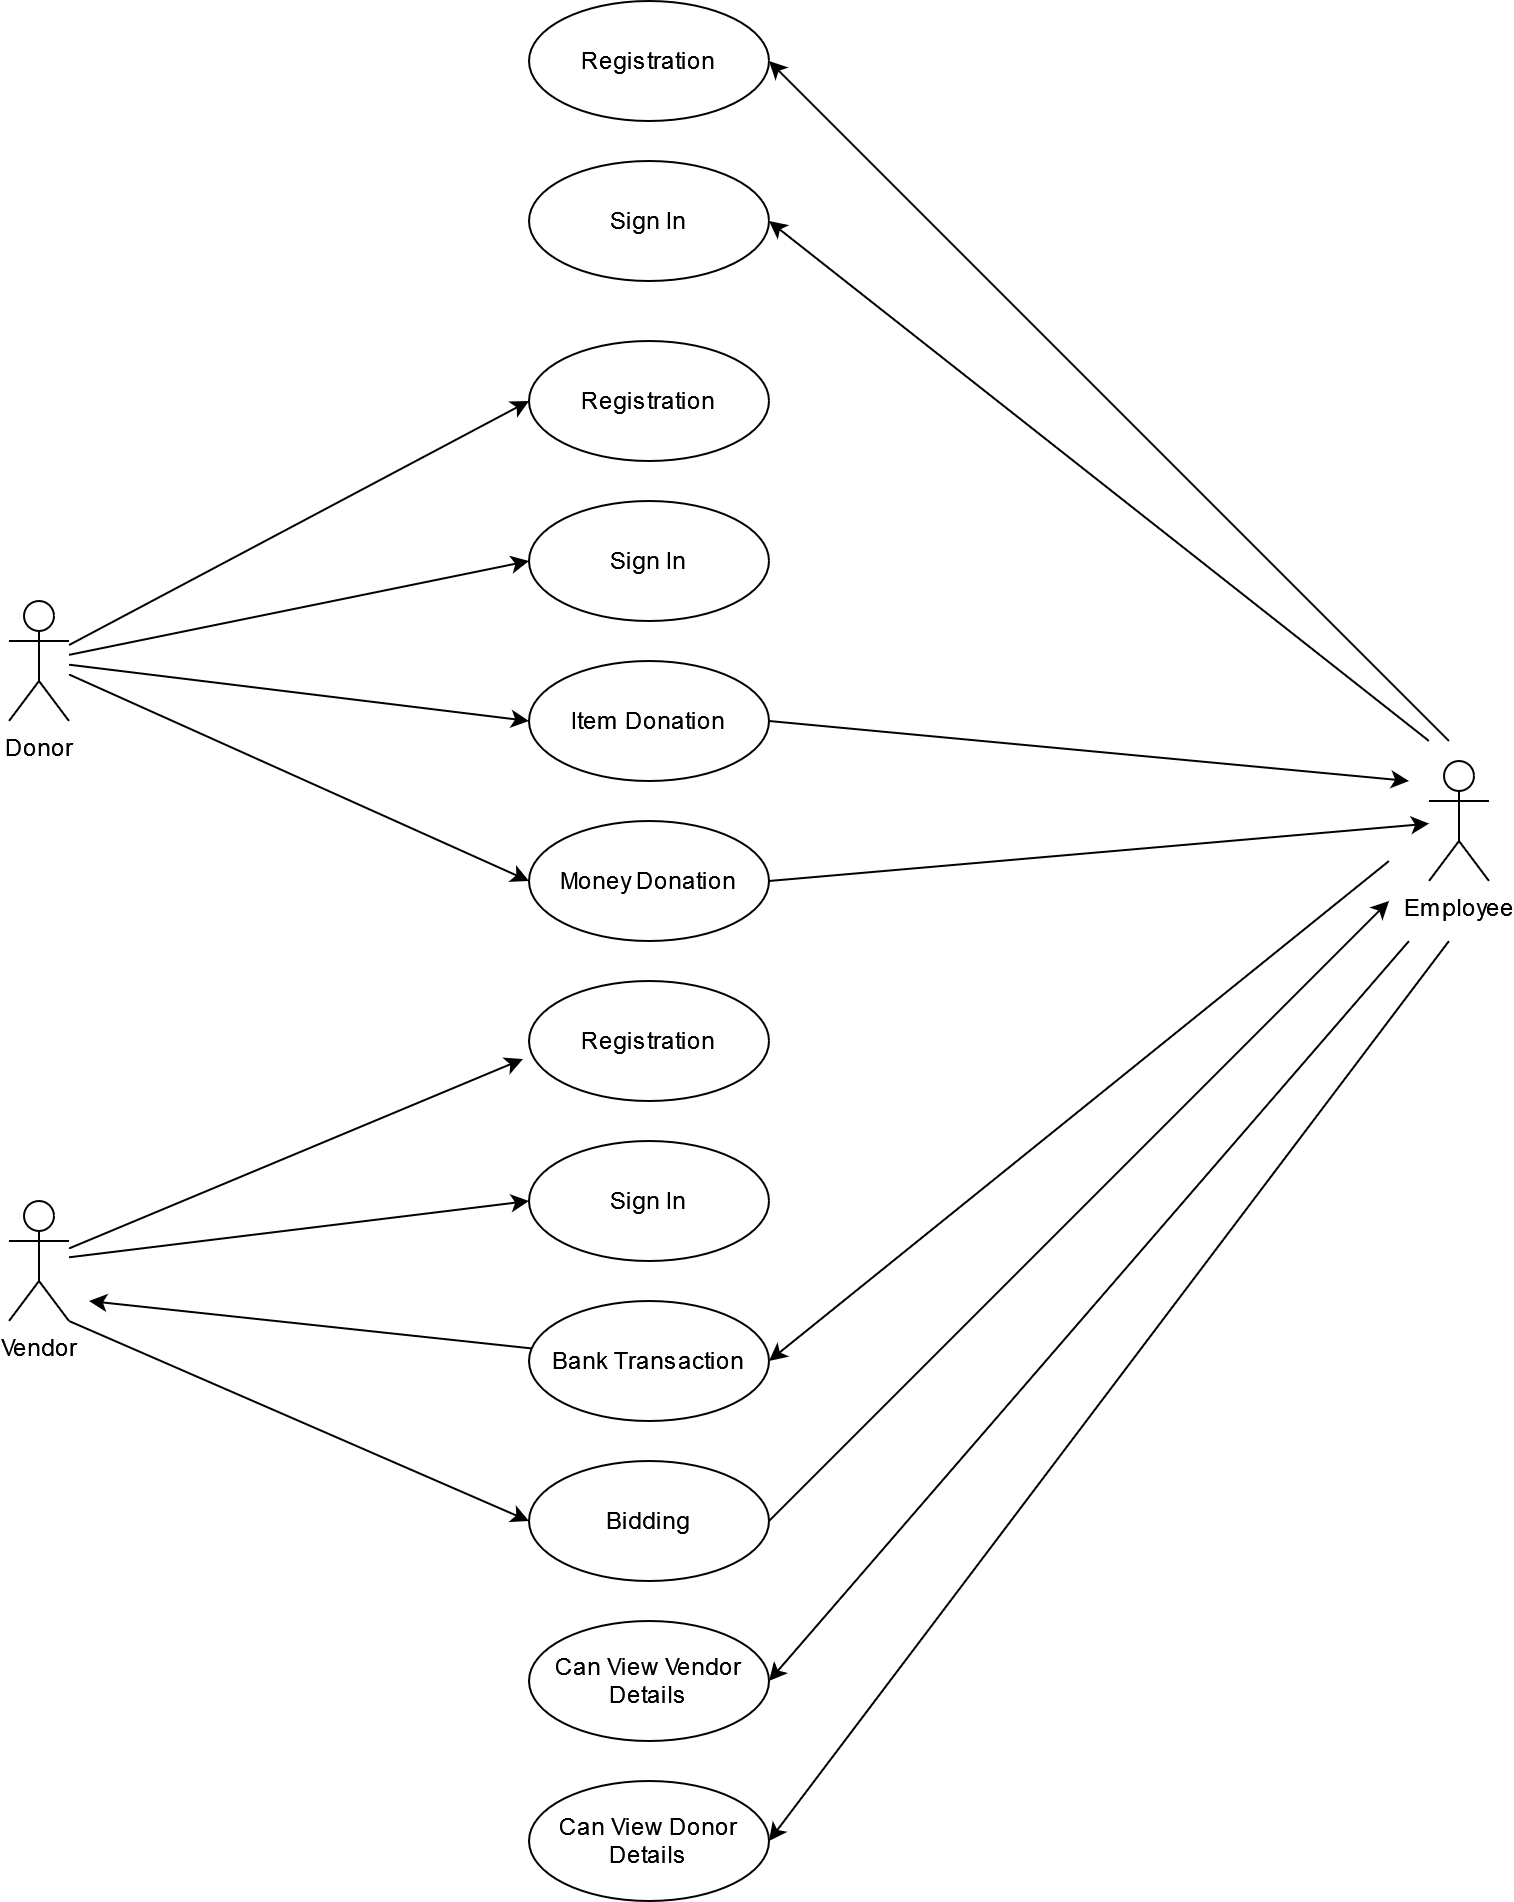

The diagram above was exported from draw.io. Its source (the exported page's mxGraphModel, read from the mxfile embedded in the PNG):
<mxGraphModel dx="1674" dy="741" grid="1" gridSize="10" guides="1" tooltips="1" connect="1" arrows="1" fold="1" page="1" pageScale="1" pageWidth="2500" pageHeight="2000" math="0" shadow="0">
  <root>
    <mxCell id="0" />
    <mxCell id="1" parent="0" />
    <mxCell id="KFIjHcjhggjVuVBAGUfa-1" value="Registration" style="ellipse;whiteSpace=wrap;html=1;" parent="1" vertex="1">
      <mxGeometry x="680" y="250" width="120" height="60" as="geometry" />
    </mxCell>
    <mxCell id="KFIjHcjhggjVuVBAGUfa-2" value="Donor" style="shape=umlActor;verticalLabelPosition=bottom;verticalAlign=top;html=1;outlineConnect=0;" parent="1" vertex="1">
      <mxGeometry x="420" y="380" width="30" height="60" as="geometry" />
    </mxCell>
    <mxCell id="KFIjHcjhggjVuVBAGUfa-3" value="Sign In" style="ellipse;whiteSpace=wrap;html=1;" parent="1" vertex="1">
      <mxGeometry x="680" y="330" width="120" height="60" as="geometry" />
    </mxCell>
    <mxCell id="KFIjHcjhggjVuVBAGUfa-4" value="Item Donation" style="ellipse;whiteSpace=wrap;html=1;" parent="1" vertex="1">
      <mxGeometry x="680" y="410" width="120" height="60" as="geometry" />
    </mxCell>
    <mxCell id="KFIjHcjhggjVuVBAGUfa-5" value="Money Donation" style="ellipse;whiteSpace=wrap;html=1;" parent="1" vertex="1">
      <mxGeometry x="680" y="490" width="120" height="60" as="geometry" />
    </mxCell>
    <mxCell id="KFIjHcjhggjVuVBAGUfa-10" value="" style="endArrow=classic;html=1;rounded=0;entryX=0;entryY=0.5;entryDx=0;entryDy=0;" parent="1" source="KFIjHcjhggjVuVBAGUfa-2" target="KFIjHcjhggjVuVBAGUfa-1" edge="1">
      <mxGeometry width="50" height="50" relative="1" as="geometry">
        <mxPoint x="440" y="390" as="sourcePoint" />
        <mxPoint x="490" y="340" as="targetPoint" />
      </mxGeometry>
    </mxCell>
    <mxCell id="KFIjHcjhggjVuVBAGUfa-11" value="" style="endArrow=classic;html=1;rounded=0;entryX=0;entryY=0.5;entryDx=0;entryDy=0;" parent="1" source="KFIjHcjhggjVuVBAGUfa-2" target="KFIjHcjhggjVuVBAGUfa-3" edge="1">
      <mxGeometry width="50" height="50" relative="1" as="geometry">
        <mxPoint x="450" y="420" as="sourcePoint" />
        <mxPoint x="500" y="370" as="targetPoint" />
      </mxGeometry>
    </mxCell>
    <mxCell id="KFIjHcjhggjVuVBAGUfa-12" value="" style="endArrow=classic;html=1;rounded=0;entryX=0;entryY=0.5;entryDx=0;entryDy=0;" parent="1" source="KFIjHcjhggjVuVBAGUfa-2" target="KFIjHcjhggjVuVBAGUfa-4" edge="1">
      <mxGeometry width="50" height="50" relative="1" as="geometry">
        <mxPoint x="490" y="470" as="sourcePoint" />
        <mxPoint x="540" y="420" as="targetPoint" />
      </mxGeometry>
    </mxCell>
    <mxCell id="KFIjHcjhggjVuVBAGUfa-16" value="" style="endArrow=classic;html=1;rounded=0;entryX=0;entryY=0.5;entryDx=0;entryDy=0;" parent="1" source="KFIjHcjhggjVuVBAGUfa-2" target="KFIjHcjhggjVuVBAGUfa-5" edge="1">
      <mxGeometry width="50" height="50" relative="1" as="geometry">
        <mxPoint x="640" y="510" as="sourcePoint" />
        <mxPoint x="690" y="460" as="targetPoint" />
      </mxGeometry>
    </mxCell>
    <mxCell id="KFIjHcjhggjVuVBAGUfa-17" value="Registration" style="ellipse;whiteSpace=wrap;html=1;" parent="1" vertex="1">
      <mxGeometry x="680" y="570" width="120" height="60" as="geometry" />
    </mxCell>
    <mxCell id="KFIjHcjhggjVuVBAGUfa-18" value="Sign In" style="ellipse;whiteSpace=wrap;html=1;" parent="1" vertex="1">
      <mxGeometry x="680" y="650" width="120" height="60" as="geometry" />
    </mxCell>
    <mxCell id="KFIjHcjhggjVuVBAGUfa-19" value="Bank Transaction" style="ellipse;whiteSpace=wrap;html=1;" parent="1" vertex="1">
      <mxGeometry x="680" y="730" width="120" height="60" as="geometry" />
    </mxCell>
    <mxCell id="KFIjHcjhggjVuVBAGUfa-20" value="Bidding" style="ellipse;whiteSpace=wrap;html=1;" parent="1" vertex="1">
      <mxGeometry x="680" y="810" width="120" height="60" as="geometry" />
    </mxCell>
    <mxCell id="KFIjHcjhggjVuVBAGUfa-21" value="Registration" style="ellipse;whiteSpace=wrap;html=1;" parent="1" vertex="1">
      <mxGeometry x="680" y="80" width="120" height="60" as="geometry" />
    </mxCell>
    <mxCell id="KFIjHcjhggjVuVBAGUfa-22" value="Sign In" style="ellipse;whiteSpace=wrap;html=1;" parent="1" vertex="1">
      <mxGeometry x="680" y="160" width="120" height="60" as="geometry" />
    </mxCell>
    <mxCell id="KFIjHcjhggjVuVBAGUfa-23" value="Vendor" style="shape=umlActor;verticalLabelPosition=bottom;verticalAlign=top;html=1;outlineConnect=0;" parent="1" vertex="1">
      <mxGeometry x="420" y="680" width="30" height="60" as="geometry" />
    </mxCell>
    <mxCell id="KFIjHcjhggjVuVBAGUfa-24" value="Employee" style="shape=umlActor;verticalLabelPosition=bottom;verticalAlign=top;html=1;outlineConnect=0;" parent="1" vertex="1">
      <mxGeometry x="1130" y="460" width="30" height="60" as="geometry" />
    </mxCell>
    <mxCell id="KFIjHcjhggjVuVBAGUfa-32" value="" style="endArrow=classic;html=1;rounded=0;entryX=1;entryY=0.5;entryDx=0;entryDy=0;" parent="1" target="KFIjHcjhggjVuVBAGUfa-21" edge="1">
      <mxGeometry width="50" height="50" relative="1" as="geometry">
        <mxPoint x="1140" y="450" as="sourcePoint" />
        <mxPoint x="1070" y="450" as="targetPoint" />
      </mxGeometry>
    </mxCell>
    <mxCell id="KFIjHcjhggjVuVBAGUfa-33" value="" style="endArrow=classic;html=1;rounded=0;entryX=1;entryY=0.5;entryDx=0;entryDy=0;" parent="1" target="KFIjHcjhggjVuVBAGUfa-22" edge="1">
      <mxGeometry width="50" height="50" relative="1" as="geometry">
        <mxPoint x="1130" y="450" as="sourcePoint" />
        <mxPoint x="1070" y="450" as="targetPoint" />
      </mxGeometry>
    </mxCell>
    <mxCell id="KFIjHcjhggjVuVBAGUfa-34" value="" style="endArrow=classic;html=1;rounded=0;exitX=1;exitY=0.5;exitDx=0;exitDy=0;" parent="1" source="KFIjHcjhggjVuVBAGUfa-4" edge="1">
      <mxGeometry width="50" height="50" relative="1" as="geometry">
        <mxPoint x="1020" y="500" as="sourcePoint" />
        <mxPoint x="1120" y="470" as="targetPoint" />
      </mxGeometry>
    </mxCell>
    <mxCell id="KFIjHcjhggjVuVBAGUfa-35" value="" style="endArrow=classic;html=1;rounded=0;exitX=1;exitY=0.5;exitDx=0;exitDy=0;" parent="1" source="KFIjHcjhggjVuVBAGUfa-5" target="KFIjHcjhggjVuVBAGUfa-24" edge="1">
      <mxGeometry width="50" height="50" relative="1" as="geometry">
        <mxPoint x="830" y="570" as="sourcePoint" />
        <mxPoint x="880" y="520" as="targetPoint" />
      </mxGeometry>
    </mxCell>
    <mxCell id="KFIjHcjhggjVuVBAGUfa-36" value="" style="endArrow=classic;html=1;rounded=0;entryX=-0.025;entryY=0.65;entryDx=0;entryDy=0;entryPerimeter=0;" parent="1" source="KFIjHcjhggjVuVBAGUfa-23" target="KFIjHcjhggjVuVBAGUfa-17" edge="1">
      <mxGeometry width="50" height="50" relative="1" as="geometry">
        <mxPoint x="470" y="690" as="sourcePoint" />
        <mxPoint x="520" y="640" as="targetPoint" />
      </mxGeometry>
    </mxCell>
    <mxCell id="KFIjHcjhggjVuVBAGUfa-37" value="" style="endArrow=classic;html=1;rounded=0;entryX=0;entryY=0.5;entryDx=0;entryDy=0;" parent="1" source="KFIjHcjhggjVuVBAGUfa-23" target="KFIjHcjhggjVuVBAGUfa-18" edge="1">
      <mxGeometry width="50" height="50" relative="1" as="geometry">
        <mxPoint x="490" y="750" as="sourcePoint" />
        <mxPoint x="540" y="700" as="targetPoint" />
      </mxGeometry>
    </mxCell>
    <mxCell id="KFIjHcjhggjVuVBAGUfa-38" value="" style="endArrow=classic;html=1;rounded=0;entryX=0;entryY=0.5;entryDx=0;entryDy=0;exitX=1;exitY=1;exitDx=0;exitDy=0;exitPerimeter=0;" parent="1" source="KFIjHcjhggjVuVBAGUfa-23" target="KFIjHcjhggjVuVBAGUfa-20" edge="1">
      <mxGeometry width="50" height="50" relative="1" as="geometry">
        <mxPoint x="460" y="850" as="sourcePoint" />
        <mxPoint x="510" y="800" as="targetPoint" />
      </mxGeometry>
    </mxCell>
    <mxCell id="KFIjHcjhggjVuVBAGUfa-39" value="Can View Vendor Details" style="ellipse;whiteSpace=wrap;html=1;" parent="1" vertex="1">
      <mxGeometry x="680" y="890" width="120" height="60" as="geometry" />
    </mxCell>
    <mxCell id="KFIjHcjhggjVuVBAGUfa-40" value="Can View Donor Details" style="ellipse;whiteSpace=wrap;html=1;" parent="1" vertex="1">
      <mxGeometry x="680" y="970" width="120" height="60" as="geometry" />
    </mxCell>
    <mxCell id="KFIjHcjhggjVuVBAGUfa-41" value="" style="endArrow=classic;html=1;rounded=0;" parent="1" edge="1">
      <mxGeometry width="50" height="50" relative="1" as="geometry">
        <mxPoint x="800" y="840" as="sourcePoint" />
        <mxPoint x="1110" y="530" as="targetPoint" />
      </mxGeometry>
    </mxCell>
    <mxCell id="KFIjHcjhggjVuVBAGUfa-42" value="" style="endArrow=classic;html=1;rounded=0;" parent="1" source="KFIjHcjhggjVuVBAGUfa-19" edge="1">
      <mxGeometry width="50" height="50" relative="1" as="geometry">
        <mxPoint x="670" y="760" as="sourcePoint" />
        <mxPoint x="460" y="730" as="targetPoint" />
      </mxGeometry>
    </mxCell>
    <mxCell id="KFIjHcjhggjVuVBAGUfa-43" value="" style="endArrow=classic;html=1;rounded=0;" parent="1" edge="1">
      <mxGeometry width="50" height="50" relative="1" as="geometry">
        <mxPoint x="1110" y="510" as="sourcePoint" />
        <mxPoint x="800" y="760" as="targetPoint" />
      </mxGeometry>
    </mxCell>
    <mxCell id="KFIjHcjhggjVuVBAGUfa-44" value="" style="endArrow=classic;html=1;rounded=0;" parent="1" edge="1">
      <mxGeometry width="50" height="50" relative="1" as="geometry">
        <mxPoint x="1140" y="550" as="sourcePoint" />
        <mxPoint x="800" y="1000" as="targetPoint" />
      </mxGeometry>
    </mxCell>
    <mxCell id="KFIjHcjhggjVuVBAGUfa-45" value="" style="endArrow=classic;html=1;rounded=0;entryX=1;entryY=0.5;entryDx=0;entryDy=0;" parent="1" target="KFIjHcjhggjVuVBAGUfa-39" edge="1">
      <mxGeometry width="50" height="50" relative="1" as="geometry">
        <mxPoint x="1120" y="550" as="sourcePoint" />
        <mxPoint x="1010" y="810" as="targetPoint" />
      </mxGeometry>
    </mxCell>
  </root>
</mxGraphModel>